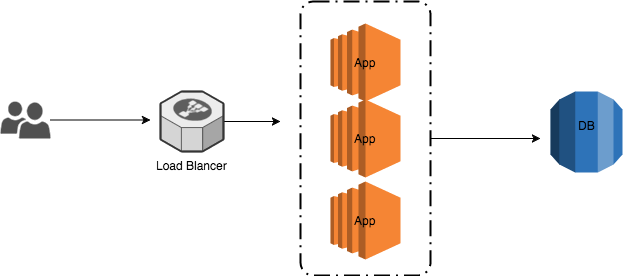

The diagram above was exported from draw.io. Its source (the exported page's mxGraphModel, read from the mxfile embedded in the PNG):
<mxGraphModel dx="1197" dy="736" grid="1" gridSize="10" guides="1" tooltips="1" connect="1" arrows="1" fold="1" page="1" pageScale="1" pageWidth="850" pageHeight="1100" background="#ffffff" math="0" shadow="0">
  <root>
    <mxCell id="0" />
    <mxCell id="1" parent="0" />
    <mxCell id="27" value="" style="group" vertex="1" connectable="0" parent="1">
      <mxGeometry x="70" y="20" width="622" height="274" as="geometry" />
    </mxCell>
    <mxCell id="9" style="edgeStyle=orthogonalEdgeStyle;rounded=0;html=1;jettySize=auto;orthogonalLoop=1;" edge="1" parent="27" source="2">
      <mxGeometry relative="1" as="geometry">
        <mxPoint x="150" y="118.5" as="targetPoint" />
      </mxGeometry>
    </mxCell>
    <mxCell id="2" value="" style="shadow=0;dashed=0;html=1;strokeColor=none;shape=mxgraph.mscae.intune.user_group;fillColor=#505050;" vertex="1" parent="27">
      <mxGeometry y="100" width="50" height="37" as="geometry" />
    </mxCell>
    <mxCell id="11" style="edgeStyle=orthogonalEdgeStyle;rounded=0;html=1;jettySize=auto;orthogonalLoop=1;" edge="1" parent="27" source="3">
      <mxGeometry relative="1" as="geometry">
        <mxPoint x="280" y="120" as="targetPoint" />
      </mxGeometry>
    </mxCell>
    <mxCell id="3" value="Load Blancer" style="verticalLabelPosition=bottom;html=1;verticalAlign=top;strokeWidth=1;dashed=0;shape=mxgraph.aws3d.elasticLoadBalancing;fillColor=#ECECEC;strokeColor=#5E5E5E;aspect=fixed;" vertex="1" parent="27">
      <mxGeometry x="160" y="90" width="63" height="60" as="geometry" />
    </mxCell>
    <mxCell id="4" value="App" style="dashed=0;html=1;shape=mxgraph.aws3.ec2;fillColor=#F58534;gradientColor=none;" vertex="1" parent="27">
      <mxGeometry x="330" y="22" width="70" height="78" as="geometry" />
    </mxCell>
    <mxCell id="5" value="App" style="dashed=0;html=1;shape=mxgraph.aws3.ec2;fillColor=#F58534;gradientColor=none;" vertex="1" parent="27">
      <mxGeometry x="330" y="98" width="70" height="78" as="geometry" />
    </mxCell>
    <mxCell id="6" value="App" style="dashed=0;html=1;shape=mxgraph.aws3.ec2;fillColor=#F58534;gradientColor=none;" vertex="1" parent="27">
      <mxGeometry x="330" y="180" width="70" height="78" as="geometry" />
    </mxCell>
    <mxCell id="12" style="edgeStyle=orthogonalEdgeStyle;rounded=0;html=1;jettySize=auto;orthogonalLoop=1;" edge="1" parent="27" source="7">
      <mxGeometry relative="1" as="geometry">
        <mxPoint x="540" y="137" as="targetPoint" />
      </mxGeometry>
    </mxCell>
    <mxCell id="7" value="" style="rounded=1;arcSize=10;dashed=1;strokeColor=#000000;fillColor=none;gradientColor=none;dashPattern=8 3 1 3;strokeWidth=2;" vertex="1" parent="27">
      <mxGeometry x="300" width="130" height="274" as="geometry" />
    </mxCell>
    <mxCell id="8" value="DB&lt;div&gt;&lt;br&gt;&lt;/div&gt;" style="dashed=0;html=1;shape=mxgraph.aws3.rds;fillColor=#2E73B8;gradientColor=none;" vertex="1" parent="27">
      <mxGeometry x="550" y="90" width="72" height="81" as="geometry" />
    </mxCell>
  </root>
</mxGraphModel>